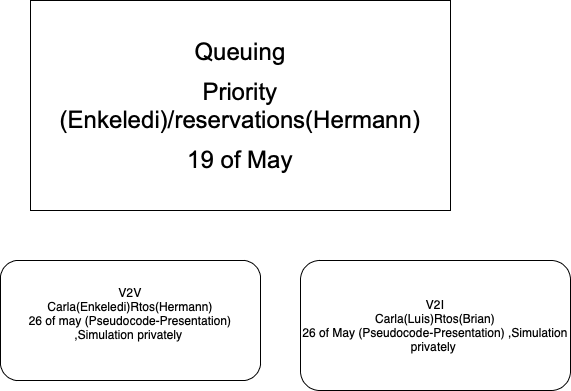

The diagram above was exported from draw.io. Its source (the exported page's mxGraphModel, read from the mxfile embedded in the PNG):
<mxGraphModel dx="770" dy="543" grid="1" gridSize="10" guides="1" tooltips="1" connect="1" arrows="1" fold="1" page="1" pageScale="1" pageWidth="827" pageHeight="1169" math="0" shadow="0">
  <root>
    <mxCell id="0" />
    <mxCell id="1" parent="0" />
    <mxCell id="YHorRbxG1UoFJou9Y1bv-1" value="&lt;div class=&quot;page&quot; title=&quot;Page 5&quot;&gt;&lt;div class=&quot;section&quot; style=&quot;background-color: rgb(255 , 255 , 255)&quot;&gt;&lt;div class=&quot;layoutArea&quot;&gt;&lt;div class=&quot;column&quot;&gt;&lt;p&gt;&lt;span style=&quot;font-size: 18pt ; font-family: &amp;#34;arialmt&amp;#34;&quot;&gt;Queuing&lt;/span&gt;&lt;/p&gt;&lt;p&gt;&lt;font face=&quot;ArialMT&quot; size=&quot;5&quot;&gt;Priority (Enkeledi)/reservations(Hermann)&lt;/font&gt;&lt;br&gt;&lt;/p&gt;&lt;p&gt;&lt;font face=&quot;ArialMT&quot; size=&quot;5&quot;&gt;19 of May&lt;/font&gt;&lt;/p&gt;&lt;/div&gt;&lt;/div&gt;&lt;/div&gt;&lt;/div&gt;" style="rounded=0;whiteSpace=wrap;html=1;" vertex="1" parent="1">
      <mxGeometry x="230" y="90" width="420" height="210" as="geometry" />
    </mxCell>
    <mxCell id="YHorRbxG1UoFJou9Y1bv-2" value="V2I&lt;br&gt;Carla(Luis)Rtos(Brian)&lt;br&gt;26 of May (Pseudocode-Presentation) ,Simulation privately&amp;nbsp;" style="rounded=1;whiteSpace=wrap;html=1;" vertex="1" parent="1">
      <mxGeometry x="500" y="350" width="270" height="130" as="geometry" />
    </mxCell>
    <mxCell id="YHorRbxG1UoFJou9Y1bv-3" value="V2V&lt;br&gt;Carla(Enkeledi)Rtos(Hermann)&lt;br&gt;26 of may&amp;nbsp;(Pseudocode-Presentation) ,Simulation privately&amp;nbsp;&lt;br&gt;&amp;nbsp;" style="rounded=1;whiteSpace=wrap;html=1;" vertex="1" parent="1">
      <mxGeometry x="200" y="350" width="260" height="120" as="geometry" />
    </mxCell>
  </root>
</mxGraphModel>